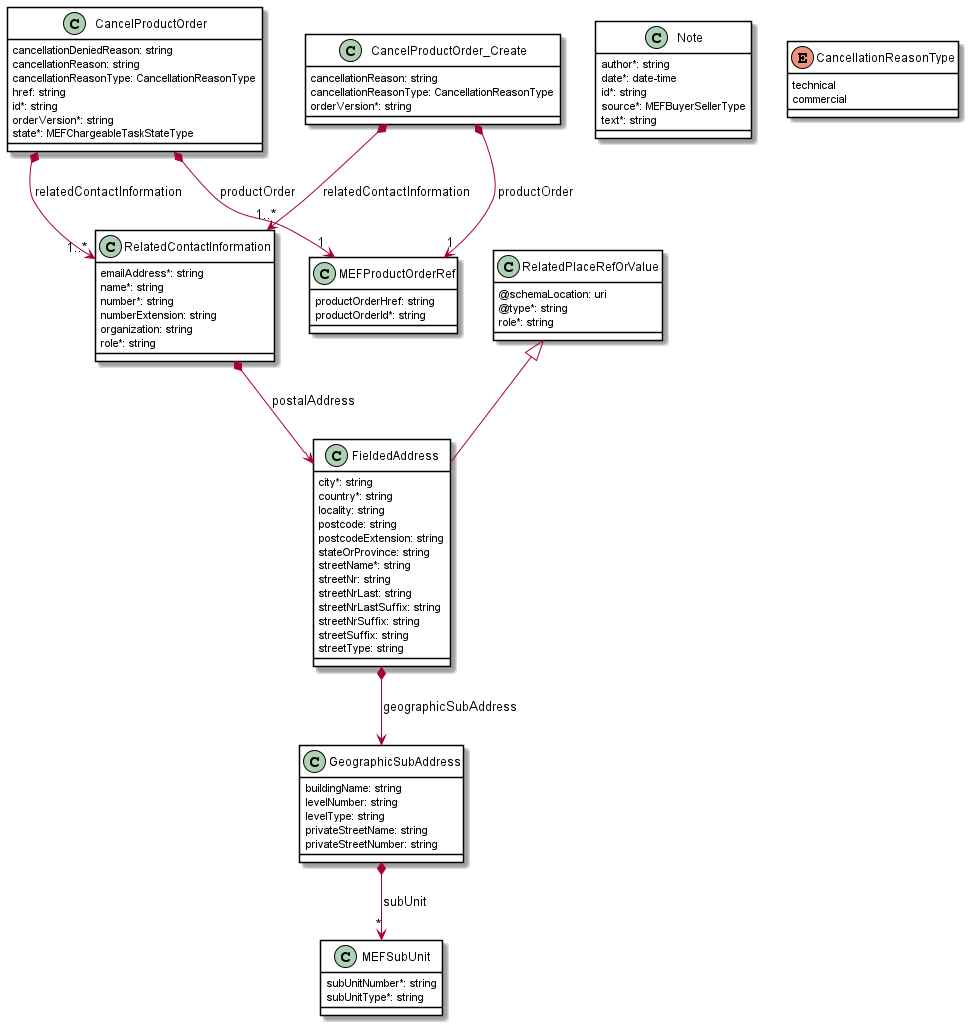

The diagram above was rendered by PlantUML. Its source (embedded in the PNG):
@startuml
skinparam {
    ClassBackgroundColor White
    ClassBorderColor Black
}

class CancelProductOrder {

    cancellationDeniedReason: string
    cancellationReason: string
    cancellationReasonType: CancellationReasonType
    href: string
    id*: string
    orderVersion*: string
    state*: MEFChargeableTaskStateType
}

CancelProductOrder *-->"1" MEFProductOrderRef : productOrder
CancelProductOrder *-->"1..*" RelatedContactInformation : relatedContactInformation

class CancelProductOrder_Create {

    cancellationReason: string
    cancellationReasonType: CancellationReasonType
    orderVersion*: string
}

CancelProductOrder_Create *-->"1" MEFProductOrderRef : productOrder
CancelProductOrder_Create *-->"1..*" RelatedContactInformation : relatedContactInformation


class FieldedAddress {

    city*: string
    country*: string
    locality: string
    postcode: string
    postcodeExtension: string
    stateOrProvince: string
    streetName*: string
    streetNr: string
    streetNrLast: string
    streetNrLastSuffix: string
    streetNrSuffix: string
    streetSuffix: string
    streetType: string
}
RelatedPlaceRefOrValue <|-- FieldedAddress

FieldedAddress *--> GeographicSubAddress : geographicSubAddress



class GeographicSubAddress {

    buildingName: string
    levelNumber: string
    levelType: string
    privateStreetName: string
    privateStreetNumber: string
}

GeographicSubAddress *-->"*" MEFSubUnit : subUnit



class Note {

    author*: string
    date*: date-time
    id*: string
    source*: MEFBuyerSellerType
    text*: string
}


class MEFProductOrderRef {

    productOrderHref: string
    productOrderId*: string
}



class MEFSubUnit {

    subUnitNumber*: string
    subUnitType*: string
}



class RelatedPlaceRefOrValue {

    @schemaLocation: uri
    @type*: string
    role*: string
}



class RelatedContactInformation {

    emailAddress*: string
    name*: string
    number*: string
    numberExtension: string
    organization: string
    role*: string
}

RelatedContactInformation *--> FieldedAddress : postalAddress

enum CancellationReasonType {

    technical
    commercial
}

@enduml